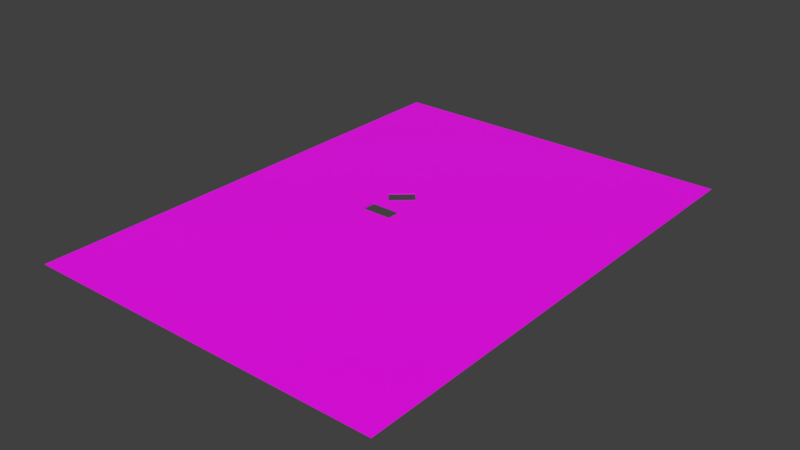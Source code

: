 # Source: court.blend  (saved by Blender 2.92.15; exported with 4.5.12 LTS)
import bpy
from mathutils import Matrix  # noqa: F401  (used for matrix-valued properties, if any)

bpy.ops.wm.read_factory_settings(use_empty=True)
scene = bpy.context.scene
scene.name = 'Scene'

# ---- collections
col_collection_1 = bpy.data.collections.new('Collection 1'); scene.collection.children.link(col_collection_1)

# ---- images (referenced by path relative to the original .blend; pixels are not part of the script)
import os
ASSET_DIR = os.environ.get("B2B_ASSET_DIR", "")  # directory of the original .blend (textures are referenced by path, not embedded)
HERE = os.path.dirname(os.path.abspath(__file__))  # packed textures are extracted next to this script under _unpacked/

def load_image(name, relpath, width, height, colorspace="sRGB"):
    """Load a texture the original file referenced (path relative to the .blend, or extracted next to this script)."""
    p = next((c for c in (os.path.join(HERE, relpath), os.path.join(ASSET_DIR, relpath)) if relpath and os.path.exists(c)), "")
    if p:
        img = bpy.data.images.load(p, check_existing=True)
        img.name = name
    else:  # same state as the original file: an image datablock whose file is absent (Cycles renders it pink)
        img = bpy.data.images.new(name, width, height)
        img.source = "FILE"
        img.filepath = "//" + (relpath or name)
    img.colorspace_settings.name = colorspace
    return img
img_pflaster3_flat_png = load_image('pflaster3_flat.png', 'pflaster3_flat.png', 1024, 1024, 'sRGB')

# ---- materials (node trees are filled in below, after node groups)
mat_material_009 = bpy.data.materials.new('Material_009')
mat_material_009.alpha_threshold = 0.0
mat_material_009.use_transparent_shadow = False
mat_material_009.specular_color = (0.1613, 0.1613, 0.1613)
mat_material_009.roughness = 0.5

# ---- material node trees
mat_material_009.use_nodes = True; mat_material_009.node_tree.nodes.clear()
_N = mat_material_009.node_tree.nodes; _L = mat_material_009.node_tree.links
n0 = _N.new('ShaderNodeBsdfPrincipled'); n0.name = 'Principled BSDF'; n0.location = (10, 300)
n0.distribution = 'GGX'
n0.subsurface_method = 'BURLEY'
n0.inputs[3].default_value = 1.45
n0.inputs[27].default_value = (0.0, 0.0, 0.0, 1.0)
n0.inputs[28].default_value = 1.0
n1 = _N.new('ShaderNodeOutputMaterial'); n1.name = 'Material Output'; n1.location = (300, 300)
n2 = _N.new('ShaderNodeTexImage'); n2.name = 'Image Texture'; n2.location = (-280, 260)
n2.image = img_pflaster3_flat_png
_L.new(n0.outputs[0], n1.inputs[0])
_L.new(n2.outputs[0], n0.inputs[0])
n1.is_active_output = True

# ---- world
world_world = bpy.data.worlds.new('World'); scene.world = world_world
world_world.color = (0.05088, 0.05088, 0.05088)
world_world.use_sun_shadow = False
world_world.sun_shadow_jitter_overblur = 0.0
world_world.cycles.sampling_method = 'MANUAL'

# ---- meshes
me_plane_008 = bpy.data.meshes.new('Plane.008')
me_plane_008.from_pydata([(91.28, -131.7, 0.0), (91.28, 7.407, 0.0), (-10.91, 7.407, 0.0), (26.14, -50.19, 0.0), (31.48, -45.47, 0.0), (34.31, -48.67, 0.0), (29.8, -56.95, 0.0), (35.69, -56.95, 0.0), (35.69, -61.23, 0.0), (27.47, -61.23, 0.0), (-10.91, -131.7, 0.0), (26.89, -61.23, 0.0), (26.89, -56.95, 0.0), (28.97, -53.39, 0.0), (26.14, -50.19, -0.4172), (31.48, -45.47, -0.4172), (34.31, -48.67, -0.4172), (28.97, -53.39, -0.4172), (35.69, -56.95, -0.4172), (35.69, -61.23, -0.4172), (26.89, -56.95, -0.4172), (26.89, -61.23, -0.4172)], [], [(1, 5, 7), (12, 13, 3), (14, 4, 3), (15, 5, 4), (16, 13, 5), (17, 3, 13), (18, 8, 7), (7, 6, 18), (11, 9, 21), (21, 12, 11), (10, 0, 8), (1, 2, 4), (2, 3, 4), (8, 9, 10), (5, 6, 7), (8, 0, 1), (7, 8, 1), (1, 4, 5), (10, 9, 11), (12, 6, 13), (10, 11, 2), (3, 2, 11), (6, 5, 13), (3, 11, 12), (14, 15, 4), (15, 16, 5), (16, 17, 13), (17, 14, 3), (18, 19, 8), (20, 18, 6), (6, 12, 20), (19, 21, 9), (9, 8, 19), (21, 20, 12)])
_uv = me_plane_008.uv_layers.new(name='Plane_008-mesh-map-0')
_uv.uv.foreach_set('vector', [-2.024, -2.744, 0.633, -0.1285, 0.5688, 0.2578, 0.9794, 0.2578, 0.8824, 0.09164, 1.014, -0.05776, 2.762, -1.674, 2.742, -1.424, 2.742, -1.674, 2.762, -0.8762, 2.742, -0.7268, 2.742, -0.8762, 2.762, -1.923, 2.742, -1.674, 2.742, -1.923, 2.762, -1.026, 2.742, -0.8762, 2.742, -1.026, 2.762, -1.225, 2.742, -1.026, 2.742, -1.225, 2.742, -1.923, 2.742, -2.198, 2.762, -1.923, 2.742, -2.334, 2.742, -2.361, 2.762, -2.334, 2.762, -1.424, 2.742, -1.225, 2.742, -1.424, 2.742, 3.744, -2.024, 3.744, 0.5688, 0.4572, -2.024, -2.744, 2.742, -2.744, 0.7649, -0.2779, 2.742, -2.744, 1.014, -0.05776, 0.7649, -0.2779, 0.5688, 0.4572, 0.952, 0.4572, 2.742, 3.744, 0.633, -0.1285, 0.8435, 0.2578, 0.5688, 0.2578, 0.5688, 0.4572, -2.024, 3.744, -2.024, -2.744, 0.5688, 0.2578, 0.5688, 0.4572, -2.024, -2.744, -2.024, -2.744, 0.7649, -0.2779, 0.633, -0.1285, 2.742, 3.744, 0.952, 0.4572, 0.9794, 0.4572, 0.9794, 0.2578, 0.8435, 0.2578, 0.8824, 0.09164, 2.742, 3.744, 0.9794, 0.4572, 2.742, -2.744, 1.014, -0.05776, 2.742, -2.744, 0.9794, 0.4572, 0.8435, 0.2578, 0.633, -0.1285, 0.8824, 0.09164, 1.014, -0.05776, 0.9794, 0.4572, 0.9794, 0.2578, 2.762, -1.674, 2.762, -1.424, 2.742, -1.424, 2.762, -0.8762, 2.762, -0.7268, 2.742, -0.7268, 2.762, -1.923, 2.762, -1.674, 2.742, -1.674, 2.762, -1.026, 2.762, -0.8762, 2.742, -0.8762, 2.762, -1.225, 2.762, -1.026, 2.742, -1.026, 2.762, -2.334, 2.762, -1.923, 2.742, -2.198, 2.742, -2.198, 2.742, -2.334, 2.762, -2.334, 2.762, -2.744, 2.762, -2.334, 2.742, -2.361, 2.742, -2.361, 2.742, -2.744, 2.762, -2.744, 2.762, -1.424, 2.762, -1.225, 2.742, -1.225])
me_plane_008.materials.append(mat_material_009)
me_plane_008.use_remesh_preserve_volume = False
me_plane_008.use_remesh_preserve_attributes = False
me_plane_008.use_mirror_vertex_groups = False
me_plane_008.update()

# ---- objects
ob_floor = bpy.data.objects.new('floor', me_plane_008)

# ---- transforms, parenting, visibility, modifiers, constraints
ob_floor.location = (0.0, 0.0, 0.0)
ob_floor.lineart.crease_threshold = 0.0

# ---- collection membership
col_collection_1.objects.link(ob_floor)

# ---- scene / render settings (as saved in the file)
scene.frame_start = 1; scene.frame_end = 250; scene.frame_set(1)
scene.render.engine = 'BLENDER_EEVEE_NEXT'
scene.render.resolution_percentage = 50
scene.render.dither_intensity = 0.0
scene.cycles.use_denoising = False
scene.cycles.samples = 128
scene.cycles.sampling_pattern = 'TABULATED_SOBOL'
scene.cycles.use_adaptive_sampling = False
scene.cycles.use_light_tree = False
scene.cycles.blur_glossy = 0.0
scene.cycles.sample_clamp_indirect = 0.0
scene.view_settings.view_transform = 'Standard'
bpy.context.view_layer.update()

# ---- added for rendering (the .blend has no active camera and no usable light): camera, sun
cam_auto = bpy.data.cameras.new('AutoCamera')
cam_auto.lens = 50.0
cam_auto.sensor_width = 36.0
cam_auto.clip_end = 2802.64
ob_auto_camera = bpy.data.objects.new('AutoCamera', cam_auto)
scene.collection.objects.link(ob_auto_camera)
ob_auto_camera.location = (199.88, -253.78, 127.548)
ob_auto_camera.rotation_euler = (1.09748, -7.21219e-08, 0.694738)
scene.camera = ob_auto_camera
light_auto_sun = bpy.data.lights.new('AutoSun', 'SUN')
light_auto_sun.energy = 3.0
light_auto_sun.angle = 0.0523599
ob_auto_sun = bpy.data.objects.new('AutoSun', light_auto_sun)
scene.collection.objects.link(ob_auto_sun)
ob_auto_sun.rotation_euler = (0.872665, 0.174533, 0.523599)
bpy.context.view_layer.update()
